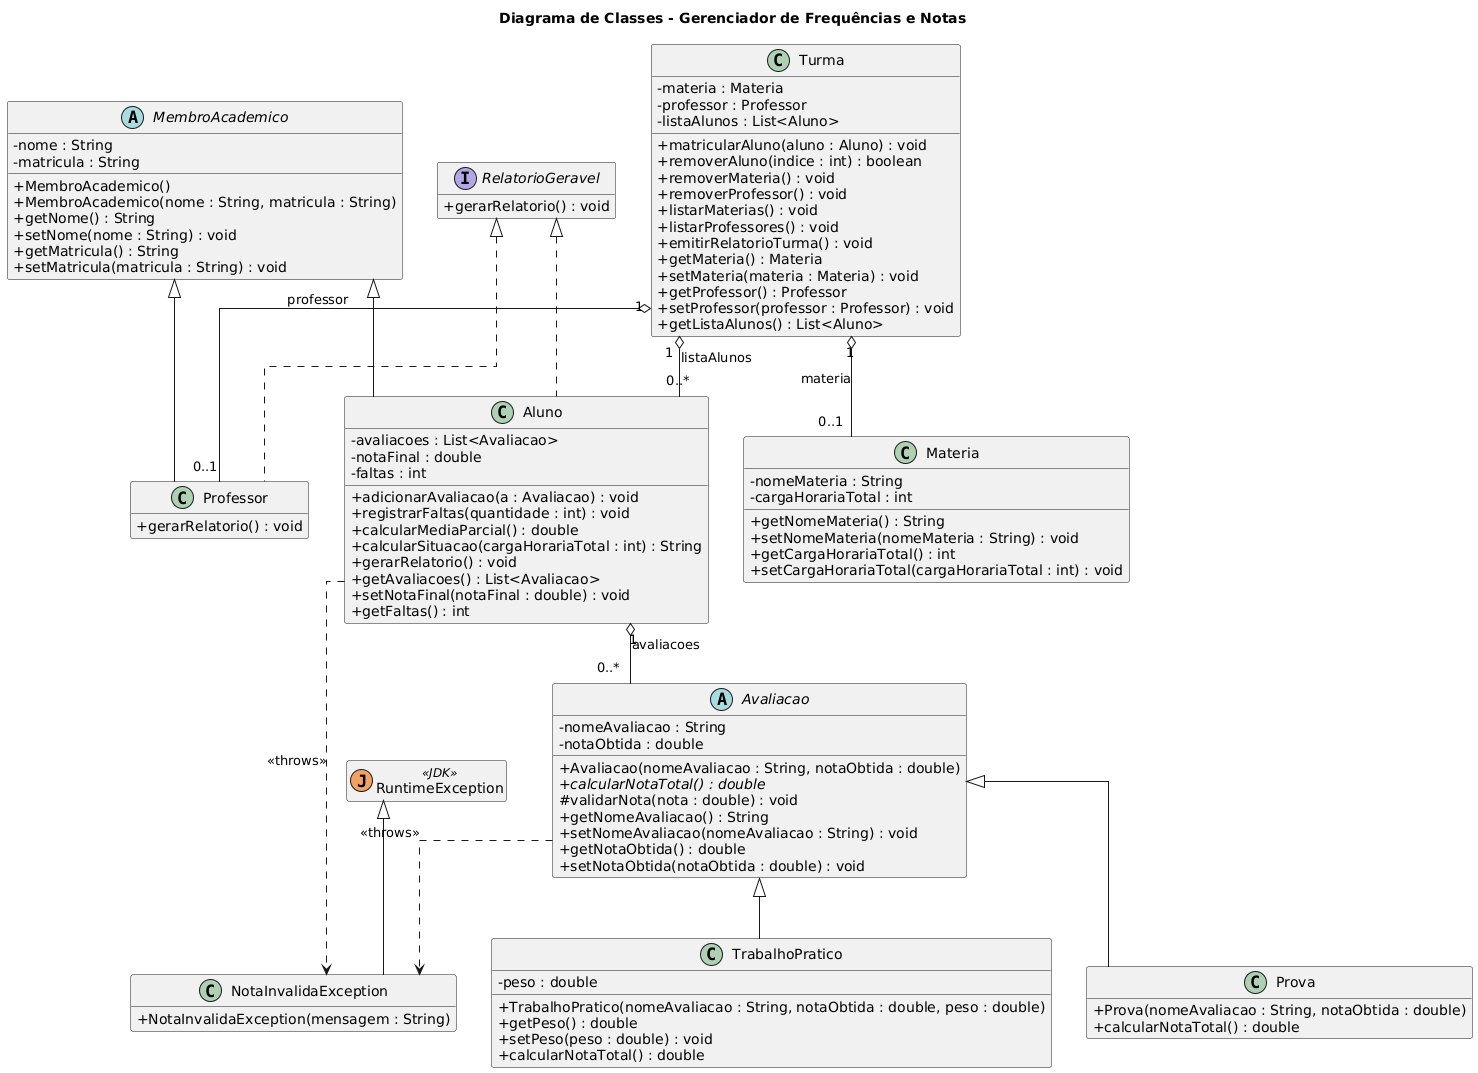

The diagram above was rendered by PlantUML. Its source (embedded in the PNG):
@startuml
' ====== Aparência ======
skinparam classAttributeIconSize 0
skinparam shadowing false
skinparam linetype ortho
hide empty members
title Diagrama de Classes - Gerenciador de Frequências e Notas

' ====== Interface ======
interface RelatorioGeravel {
  + gerarRelatorio() : void
}

' ====== Hierarquia de Membros Acadêmicos ======
abstract class MembroAcademico {
  - nome : String
  - matricula : String
  + MembroAcademico()
  + MembroAcademico(nome : String, matricula : String)
  + getNome() : String
  + setNome(nome : String) : void
  + getMatricula() : String
  + setMatricula(matricula : String) : void
}

class Aluno {
  - avaliacoes : List<Avaliacao>
  - notaFinal : double
  - faltas : int
  + adicionarAvaliacao(a : Avaliacao) : void
  + registrarFaltas(quantidade : int) : void
  + calcularMediaParcial() : double
  + calcularSituacao(cargaHorariaTotal : int) : String
  + gerarRelatorio() : void
  + getAvaliacoes() : List<Avaliacao>
  + setNotaFinal(notaFinal : double) : void
  + getFaltas() : int
}

class Professor {
  + gerarRelatorio() : void
}

' ====== Hierarquia de Avaliações ======
abstract class Avaliacao {
  - nomeAvaliacao : String
  - notaObtida : double
  + Avaliacao(nomeAvaliacao : String, notaObtida : double)
  + {abstract} calcularNotaTotal() : double
  # validarNota(nota : double) : void
  + getNomeAvaliacao() : String
  + setNomeAvaliacao(nomeAvaliacao : String) : void
  + getNotaObtida() : double
  + setNotaObtida(notaObtida : double) : void
}

class Prova {
  + Prova(nomeAvaliacao : String, notaObtida : double)
  + calcularNotaTotal() : double
}

class TrabalhoPratico {
  - peso : double
  + TrabalhoPratico(nomeAvaliacao : String, notaObtida : double, peso : double)
  + getPeso() : double
  + setPeso(peso : double) : void
  + calcularNotaTotal() : double
}

' ====== Demais classes ======
class Materia {
  - nomeMateria : String
  - cargaHorariaTotal : int
  + getNomeMateria() : String
  + setNomeMateria(nomeMateria : String) : void
  + getCargaHorariaTotal() : int
  + setCargaHorariaTotal(cargaHorariaTotal : int) : void
}

class Turma {
  - materia : Materia
  - professor : Professor
  - listaAlunos : List<Aluno>
  + matricularAluno(aluno : Aluno) : void
  + removerAluno(indice : int) : boolean
  + removerMateria() : void
  + removerProfessor() : void
  + listarMaterias() : void
  + listarProfessores() : void
  + emitirRelatorioTurma() : void
  + getMateria() : Materia
  + setMateria(materia : Materia) : void
  + getProfessor() : Professor
  + setProfessor(professor : Professor) : void
  + getListaAlunos() : List<Aluno>
}

class NotaInvalidaException {
  + NotaInvalidaException(mensagem : String)
}

class RuntimeException <<(J,#F4A261) JDK>> {
}

' ====== Herança (generalização) ======
MembroAcademico <|-- Aluno
MembroAcademico <|-- Professor
Avaliacao        <|-- Prova
Avaliacao        <|-- TrabalhoPratico
RuntimeException <|-- NotaInvalidaException

' ====== Realização de interface ======
RelatorioGeravel <|.. Aluno
RelatorioGeravel <|.. Professor

' ====== Associações (agregação) ======
Aluno "1" o-- "0..*" Avaliacao  : avaliacoes
Turma "1" o-- "0..1" Materia    : materia
Turma "1" o-- "0..1" Professor  : professor
Turma "1" o-- "0..*" Aluno      : listaAlunos

' ====== Dependências (lançam a exceção) ======
Aluno    ..> NotaInvalidaException : <<throws>>
Avaliacao ..> NotaInvalidaException : <<throws>>
@enduml